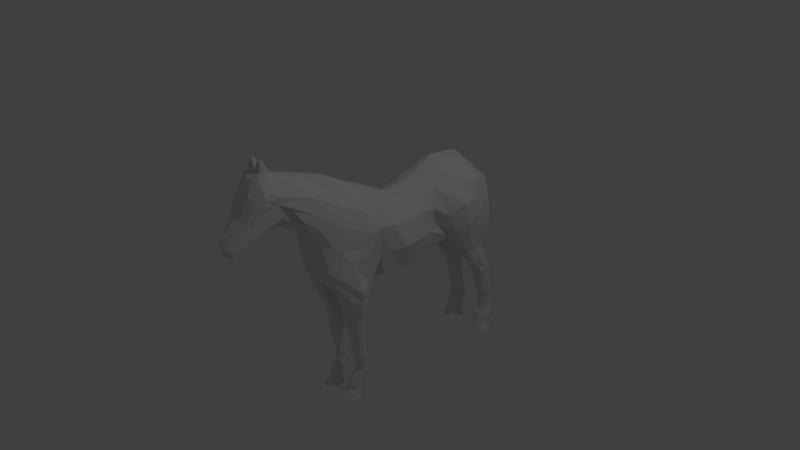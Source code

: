 # Source: horse_simple.blend  (saved by Blender 2.74.0; exported with 4.5.12 LTS)
import bpy
from mathutils import Matrix  # noqa: F401  (used for matrix-valued properties, if any)

bpy.ops.wm.read_factory_settings(use_empty=True)
scene = bpy.context.scene
scene.name = 'Scene'

# ---- collections
col_collection_1 = bpy.data.collections.new('Collection 1'); scene.collection.children.link(col_collection_1)

# ---- materials (node trees are filled in below, after node groups)
mat_material = bpy.data.materials.new('Material')
mat_material.alpha_threshold = 0.0
mat_material.roughness = 0.5
mat_material.line_color = (0.0, 0.0, 0.0, 1.0)

# ---- material node trees

# ---- world
world_world = bpy.data.worlds.new('World'); scene.world = world_world
world_world.color = (0.05088, 0.05088, 0.05088)
world_world.use_sun_shadow = False
world_world.sun_shadow_jitter_overblur = 0.0
world_world.cycles.sampling_method = 'MANUAL'
world_world.cycles.sample_map_resolution = 256

# ---- cameras
cam_camera = bpy.data.cameras.new('Camera')
cam_camera.clip_end = 100.0
cam_camera.lens = 35.0
cam_camera.sensor_width = 32.0
cam_camera.sensor_height = 18.0
cam_camera.ortho_scale = 7.314
cam_camera.dof.focus_distance = 0.0

# ---- lights
light_lamp = bpy.data.lights.new('Lamp', 'POINT')
light_lamp.transmission_factor = 0.0
light_lamp.cutoff_distance = 30.0
light_lamp.energy = 100.0
light_lamp.shadow_buffer_clip_start = 1.001
light_lamp.shadow_soft_size = 0.1
light_lamp.shadow_maximum_resolution = 0.006
light_lamp.use_absolute_resolution = True
light_lamp.cycles.use_multiple_importance_sampling = False

# ---- meshes
me_cube_004 = bpy.data.meshes.new('Cube.004')
me_cube_004.from_pydata([(0.2762, -2.214, 1.609), (0.1897, -2.868, 1.212), (0.2054, -3.025, 1.301), (0.3376, -2.677, 1.872), (0.2762, -2.707, 2.04), (0.161, -3.091, 1.413), (0.3369, -2.151, 1.876), (0.1602, -3.139, 1.271), (0.1942, -2.553, 2.37), (0.1602, -2.994, 1.134), (0.3611, -2.559, 2.129), (0.1602, -3.132, 1.18), (0.3998, -1.868, 1.47), (0.4028, -1.589, 1.808), (0.2502, -1.534, 1.977), (0.2175, -1.731, 1.255), (0.4489, -1.303, 0.7676), (0.4362, -0.737, 1.327), (0.2812, -0.7243, 1.525), (0.3497, -1.496, 0.8462), (0.5432, 0.03948, 0.7826), (0.4836, -1.145, 0.6247), (0.3845, 0.1679, 1.027), (0.3951, -1.369, 0.2469), (0.562, -0.9891, 0.389), (0.514, -1.21, 0.1053), (0.2086, -2.947, 1.247), (0.1602, -3.087, 1.138), (0.3524, -2.46, 1.925), (0.3186, -2.481, 1.655), (0.4323, -1.62, 1.504), (0.5044, -1.047, 1.08), (0.5828, -0.529, 0.5733), (0.3983, -1.197, -0.2602), (0.4119, -0.2904, 0.1236), (0.3884, -0.1794, 0.1367), (0.4014, -0.4312, -0.3178), (0.1097, -0.2895, -0.197), (0.5861, 0.5164, 0.7928), (0.4549, 0.5568, 0.9757), (0.6613, 0.6184, 0.367), (0.4228, 0.7817, -0.2545), (0.5162, 1.101, 0.7581), (0.414, 1.143, 1.173), (0.4057, 1.29, 0.3265), (0.4094, 1.665, -0.0413), (0.2329, -2.541, 1.403), (0.2218, -2.88, 1.682), (0.2754, -2.796, 1.612), (0.294, -2.659, 1.457), (0.3012, -0.9606, -0.8827), (0.3032, -0.5483, -0.9109), (0.08135, -0.7833, -0.2955), (0.1335, -0.5988, -0.9082), (0.3168, -0.609, -1.438), (0.396, -1.304, 0.00751), (0.632, -0.8528, -0.449), (0.5548, -0.6129, -0.4268), (0.5524, -1.043, -0.4172), (0.5506, -1.081, -0.1331), (0.5684, -0.598, 0.225), (0.5629, -0.638, -0.1215), (0.6979, -0.8623, -0.2309), (0.08828, -0.734, -0.8939), (0.138, -0.9218, -0.8794), (0.5199, -0.7662, -0.887), (0.4791, -0.6216, -0.8979), (0.4776, -0.869, -0.8761), (0.205, -1.15, -0.2552), (0.0801, -2.994, 1.096), (0.3145, -0.5719, -1.317), (0.1281, -0.524, -0.3358), (0.3131, -0.8802, -1.296), (0.4062, 1.581, 1.383), (0.4078, 2.129, 1.353), (0.401, 2.635, 0.9621), (0.1986, 2.768, 0.2448), (0.4281, 2.672, -0.02057), (0.4001, 1.99, -0.5006), (0.4054, 2.484, -1.209), (0.4248, 2.53, -0.4174), (0.1865, 1.997, 0.08076), (0.6549, 1.395, 0.5601), (0.5867, 1.376, 0.9659), (0.8091, 1.715, 0.774), (0.6264, 1.581, 0.1896), (0.6291, 1.739, -0.0827), (0.6179, 1.677, 1.094), (0.6828, 1.957, -0.1017), (0.8201, 1.787, 0.3139), (0.7615, 2.159, 0.4382), (0.649, 2.147, 1.093), (0.7535, 2.035, 0.7584), (0.6457, 2.491, 0.7065), (0.7297, 2.258, 0.1542), (0.642, 2.556, 0.2115), (0.643, 2.535, -0.06736), (0.5702, 2.383, -0.4632), (0.6378, 2.181, -0.4632), (0.5661, 2.047, -0.5006), (0.4096, 1.135, -0.111), (0.5738, 0.954, 0.3386), (0.5591, 0.8145, 0.794), (0.4569, 0.8287, 0.9838), (0.1813, 1.351, -0.1129), (0.1813, 1.665, -0.03784), (0.103, -3.209, 1.322), (0.3962, 2.728, 0.3286), (0.2608, 2.674, -0.02092), (0.2507, 2.538, -0.4175), (0.3038, 1.997, -0.4978), (0.1831, 2.248, -0.4632), (0.1939, 2.469, 0.1924), (0.1417, 2.319, -0.008108), (0.1347, -0.3, -0.3615), (0.2496, 0.604, -0.3934), (0.1845, 1.135, -0.1684), (0.1876, -0.6096, -1.315), (0.323, -0.5553, -1.81), (0.1538, -0.7108, -1.304), (0.191, -0.8512, -1.294), (0.4766, -0.7348, -1.299), (0.4461, -0.6267, -1.307), (0.445, -0.8118, -1.291), (0.3156, -0.8614, -1.421), (0.213, -0.6399, -1.436), (0.1853, -0.7227, -1.428), (0.2157, -0.8377, -1.419), (0.4495, -0.7424, -1.424), (0.4245, -0.6539, -1.43), (0.4236, -0.8054, -1.417), (0.3218, -0.8077, -1.793), (0.2191, -0.5862, -1.826), (0.2589, -0.8798, -2.603), (0.1914, -0.669, -1.8), (0.2219, -0.7839, -1.823), (0.4556, -0.6887, -1.796), (0.4307, -0.6002, -1.851), (0.4298, -0.7516, -1.871), (0.2483, -0.7539, -1.762), (0.3224, -0.7863, -1.767), (0.3258, -0.5747, -1.775), (0.2507, -0.6043, -1.768), (0.3999, -0.6072, -1.78), (0.3975, -0.7568, -1.775), (0.4296, -0.6826, -1.78), (0.2186, -0.6785, -1.762), (0.4028, 2.379, -1.004), (0.1978, -0.7137, -2.107), (0.287, -0.7528, -2.114), (0.2912, -0.4835, -2.185), (0.2007, -0.5191, -2.177), (0.3804, -0.5226, -2.192), (0.3774, -0.7172, -2.122), (0.4161, -0.6278, -2.129), (0.1621, -0.6229, -2.108), (0.1837, -0.8911, -2.377), (0.2729, -0.9302, -2.383), (0.2771, -0.6754, -2.392), (0.1866, -0.711, -2.383), (0.3663, -0.7144, -2.399), (0.3633, -0.8946, -2.392), (0.402, -0.8052, -2.398), (0.148, -0.8003, -2.377), (0.1755, -0.8914, -2.496), (0.2647, -0.96, -2.494), (0.2688, -0.6832, -2.554), (0.1784, -0.7163, -2.538), (0.358, -0.7227, -2.552), (0.3551, -0.8978, -2.51), (0.3938, -0.8116, -2.534), (0.1398, -0.8025, -2.514), (0.1133, -1.04, -2.64), (0.2589, -1.101, -2.662), (0.2657, -0.69, -2.597), (0.1181, -0.7498, -2.594), (0.4113, -0.7506, -2.619), (0.4065, -1.041, -2.665), (0.4696, -0.896, -2.647), (0.05501, -0.8949, -2.612), (0.4044, 2.596, -1.77), (0.4239, 2.767, -0.9221), (0.5534, 2.663, -0.946), (0.6062, 2.511, -0.975), (0.5507, 2.378, -1.004), (0.2749, 2.775, -0.9208), (0.2767, 2.384, -1.0), (0.217, 2.567, -0.9644), (0.4235, 2.818, -1.061), (0.4233, 2.805, -1.138), (0.5252, 2.721, -1.157), (0.5781, 2.593, -1.185), (0.5307, 2.507, -1.209), (0.2968, 2.811, -1.137), (0.2815, 2.488, -1.206), (0.2477, 2.64, -1.175), (0.5812, 2.784, -2.205), (0.4224, 2.878, -1.742), (0.5376, 2.845, -1.669), (0.5486, 2.74, -1.664), (0.5143, 2.642, -1.721), (0.2959, 2.883, -1.649), (0.2805, 2.626, -1.718), (0.2467, 2.752, -1.735), (0.276, 2.826, -1.059), (0.2581, 2.449, -1.14), (0.4026, 2.444, -1.143), (0.2187, 2.626, -1.103), (0.5523, 2.721, -1.082), (0.604, 2.571, -1.115), (0.5972, 2.444, -1.143), (0.4244, 2.648, -0.6697), (0.2628, 2.656, -0.6691), (0.2927, 2.16, -0.767), (0.4015, 2.155, -0.7702), (0.2, 2.407, -0.7138), (0.5699, 2.513, -0.7046), (0.622, 2.346, -0.7191), (0.5902, 2.154, -0.7702), (0.419, 2.853, -1.664), (0.5184, 2.823, -1.664), (0.4024, 2.622, -1.664), (0.499, 2.662, -1.664), (0.5771, 2.734, -1.784), (0.3011, 2.645, -1.664), (0.273, 2.752, -1.664), (0.3142, 2.856, -1.664), (0.5486, 2.785, -2.046), (0.5812, 2.712, -2.335), (0.4024, 2.667, -2.046), (0.419, 2.898, -2.046), (0.273, 2.797, -2.046), (0.5184, 2.868, -2.046), (0.499, 2.707, -2.046), (0.3011, 2.69, -2.046), (0.3142, 2.901, -2.046), (0.5812, 2.685, -2.5), (0.4006, 2.639, -2.205), (0.4212, 2.953, -2.266), (0.2409, 2.799, -2.205), (0.5439, 2.915, -2.266), (0.5199, 2.688, -2.205), (0.2756, 2.667, -2.205), (0.2917, 2.956, -2.266), (0.6422, 2.643, -2.659), (0.4006, 2.577, -2.283), (0.4212, 2.843, -2.385), (0.2409, 2.727, -2.341), (0.5439, 2.808, -2.372), (0.5199, 2.623, -2.301), (0.2756, 2.603, -2.293), (0.2917, 2.846, -2.386), (0.4091, -0.7165, -2.264), (0.4006, 2.55, -2.448), (0.4212, 2.816, -2.55), (0.2409, 2.699, -2.506), (0.5439, 2.781, -2.537), (0.5199, 2.596, -2.466), (0.2756, 2.576, -2.458), (0.2917, 2.819, -2.551), (0.414, 2.649, -2.659), (0.3974, 2.447, -2.662), (0.4252, 2.833, -2.657), (0.1808, 2.664, -2.659), (0.5917, 2.782, -2.657), (0.5591, 2.513, -2.661), (0.2278, 2.485, -2.661), (0.2497, 2.838, -2.657), (0.1908, -0.8024, -2.242), (0.1937, -0.6223, -2.249), (0.155, -0.7116, -2.242), (0.3704, -0.8059, -2.257), (0.3733, -0.6257, -2.264), (0.28, -0.8415, -2.248), (0.2841, -0.5867, -2.258), (0.4835, -0.7553, -1.177), (0.1783, -0.8797, -1.171), (0.1747, -0.6215, -1.194), (0.1386, -0.7296, -1.183), (0.4498, -0.8375, -1.169), (0.4509, -0.6398, -1.186), (0.3088, -0.9107, -1.174), (0.3103, -0.5812, -1.196), (0.4884, -0.03532, 0.27), (0.328, -0.01675, -0.266), (0.1568, -0.06907, -0.3737), (0.2263, 0.4598, -0.3911), (0.4094, 0.3134, -0.2755), (0.6569, 0.2722, 0.3005), (0.5271, -0.2531, 0.8421), (0.4671, -0.5786, 1.235), (0.4823, -1.0, 1.054), (0.598, -0.4475, 0.815), (0.3369, -0.4172, 1.344), (0.3564, -0.1812, 1.193), (0.4243, -1.537, 1.175), (0.2391, -2.172, 2.282), (0.3808, -2.295, 2.05), (0.3707, -2.396, 2.157), (0.2239, -2.322, 2.322), (0.04071, -2.364, 2.412), (0.1469, -2.504, 2.451), (0.04912, -2.497, 2.45), (0.1949, -2.398, 2.454), (0.04244, -2.402, 2.541), (0.03445, -2.463, 2.554), (0.139, -2.463, 2.55), (0.1715, -2.403, 2.583), (0.06926, -2.406, 2.645), (0.06926, -2.467, 2.628), (0.1375, -2.467, 2.628), (0.1494, -2.418, 2.646), (0.145, -2.494, 2.481), (0.05966, -2.494, 2.491), (0.1653, -2.463, 2.554), (0.06063, -2.463, 2.548), (0.1194, -2.465, 2.601), (0.0859, -2.465, 2.601), (0.1282, -2.45, 2.545), (0.07342, -2.45, 2.543), (0.1124, -2.472, 2.491), (0.0767, -2.472, 2.491), (0.1141, -2.452, 2.582), (0.08998, -2.452, 2.582), (0.1381, -2.214, 1.418), (0.09484, -2.868, 1.132), (0.1606, -2.75, 2.124), (0.09522, -3.136, 1.459), (0.1176, -2.617, 2.37), (0.0801, -3.181, 1.161), (0.1354, -1.792, 1.187), (0.1451, -1.552, 2.096), (0.2012, -1.495, 0.7866), (0.1657, -0.712, 1.625), (0.1483, -0.3197, 1.496), (0.1976, -1.417, 0.232), (0.1563, 0.2195, 1.166), (0.0801, -3.087, 1.126), (0.2221, 0.5747, 1.175), (0.1165, -2.541, 1.336), (0.1324, -2.92, 1.732), (0.198, -1.323, 0.02282), (0.1836, 1.198, 1.389), (0.1852, 1.541, 1.527), (0.1844, 2.134, 1.464), (0.1786, 2.668, 0.9813), (0.2532, 0.9291, 1.257), (0.1773, -0.06518, 1.328), (0.1195, -2.179, 2.318), (0.112, -2.29, 2.359), (0.0985, -2.504, 2.451), (0.1178, -2.303, 2.433), (0.107, -2.338, 2.523), (0.1034, -2.467, 2.628), (0.1093, -2.4, 2.665), (0.09882, -2.494, 2.461), (0.1027, -2.465, 2.601), (0.09999, -2.45, 2.544), (0.09928, -2.472, 2.48), (0.102, -2.452, 2.582), (0.1679, -2.438, 2.566), (0.211, -2.45, 2.398), (0.1733, -2.457, 2.452), (0.1424, -2.447, 2.635), (0.1057, -2.441, 2.642), (0.06926, -2.439, 2.635), (0.03797, -2.436, 2.548), (0.02622, -2.463, 2.437), (0.2082, -2.357, 2.386), (0.03995, -2.331, 2.392), (0.1146, -2.3, 2.398), (0.39, -2.514, 1.936), (0.3295, -2.518, 1.823), (0.3646, -2.581, 1.92), (0.3863, -2.551, 2.015), (0.3611, -2.335, 1.933), (0.3689, -2.482, 2.014), (0.3732, -2.439, 2.014), (0.3321, -2.534, 1.878), (0.3656, -2.619, 1.917), (0.3662, -2.538, 1.999), (0.34, -2.389, 1.915), (0.3879, -2.479, 2.035), (0.3578, -2.459, 2.002), (0.1919, -3.057, 1.304), (0.1682, -3.084, 1.352), (0.1709, -3.114, 1.268), (0.1651, -3.11, 1.243), (0.2657, -1.129, 1.72), (0.3342, -1.597, 1.005), (0.4195, -1.12, 1.514), (0.4683, -1.334, 1.292), (0.1554, -1.114, 1.951), (0.1355, -1.597, 0.9456), (-0.2762, -2.214, 1.609), (-0.1897, -2.868, 1.212), (-0.2054, -3.025, 1.301), (-0.3376, -2.677, 1.872), (-0.2762, -2.707, 2.04), (-0.161, -3.091, 1.413), (0.0, -3.232, 1.366), (0.0, -2.994, 1.087), (-0.3369, -2.151, 1.876), (-0.1602, -3.139, 1.271), (-0.1942, -2.553, 2.37), (-0.1602, -2.994, 1.134), (0.0, -2.214, 1.418), (0.0, -2.868, 1.117), (0.0, -2.777, 2.153), (0.0, -3.183, 1.485), (0.0, -2.646, 2.386), (-0.3611, -2.559, 2.129), (-0.1602, -3.132, 1.18), (0.0, -3.179, 1.142), (0.0, -3.025, 1.301), (-0.3998, -1.868, 1.47), (-0.4028, -1.589, 1.808), (-0.2502, -1.534, 1.977), (-0.2175, -1.731, 1.255), (0.0, -1.793, 1.166), (0.0, -1.507, 2.119), (-0.4489, -1.303, 0.7676), (-0.4362, -0.737, 1.327), (-0.2812, -0.7243, 1.525), (-0.3497, -1.496, 0.8462), (0.0, -1.494, 0.792), (0.0, -0.7236, 1.75), (-0.5432, 0.03948, 0.7826), (-0.4836, -1.145, 0.6247), (-0.3845, 0.1679, 1.027), (-0.3951, -1.369, 0.2469), (0.0, -1.464, 0.2171), (-0.562, -0.9891, 0.389), (0.0, 0.3079, 1.224), (-0.514, -1.21, 0.1053), (-0.2086, -2.947, 1.247), (-0.1602, -3.087, 1.138), (-0.3524, -2.46, 1.925), (-0.3186, -2.481, 1.655), (0.0, -3.087, 1.114), (0.0, -2.947, 1.209), (-0.4323, -1.62, 1.504), (-0.5044, -1.047, 1.08), (-0.5828, -0.529, 0.5733), (-0.3983, -1.197, -0.2602), (-0.4119, -0.2904, 0.1236), (-0.3884, -0.1794, 0.1367), (0.0, -1.148, -0.2504), (-0.4014, -0.4312, -0.3178), (-0.1097, -0.2895, -0.197), (0.0, -0.5226, -0.3341), (0.0, -0.3472, -0.3831), (-0.5861, 0.5164, 0.7928), (-0.4549, 0.5568, 0.9757), (0.0, 0.625, 1.262), (-0.6613, 0.6184, 0.367), (-0.4228, 0.7817, -0.2545), (0.0, 0.604, -0.392), (-0.5162, 1.101, 0.7581), (-0.414, 1.143, 1.173), (0.0, 1.266, 1.478), (-0.4057, 1.29, 0.3265), (-0.4094, 1.665, -0.0413), (0.0, 1.665, -0.0389), (-0.2329, -2.541, 1.403), (-0.2218, -2.88, 1.682), (0.0, -2.938, 1.778), (0.0, -2.541, 1.313), (-0.2754, -2.796, 1.612), (-0.294, -2.659, 1.457), (-0.3012, -0.9606, -0.8827), (-0.3032, -0.5483, -0.9109), (-0.08135, -0.7833, -0.2955), (-0.1335, -0.5988, -0.9082), (0.0, -0.8351, -0.2922), (-0.3168, -0.609, -1.438), (-0.396, -1.304, 0.00751), (-0.632, -0.8528, -0.449), (-0.5548, -0.6129, -0.4268), (-0.5524, -1.043, -0.4172), (-0.5506, -1.081, -0.1331), (-0.5684, -0.598, 0.225), (-0.5629, -0.638, -0.1215), (-0.6979, -0.8623, -0.2309), (-0.08828, -0.734, -0.8939), (0.0, -1.343, 0.03812), (-0.138, -0.9218, -0.8794), (-0.5199, -0.7662, -0.887), (-0.4791, -0.6216, -0.8979), (-0.4776, -0.869, -0.8761), (-0.205, -1.15, -0.2552), (-0.0801, -2.994, 1.096), (-0.3145, -0.5719, -1.317), (-0.1281, -0.524, -0.3358), (-0.3131, -0.8802, -1.296), (-0.4062, 1.581, 1.383), (0.0, 1.51, 1.611), (-0.4078, 2.129, 1.353), (0.0, 2.181, 1.533), (-0.401, 2.635, 0.9621), (0.0, 2.72, 1.062), (-0.1986, 2.768, 0.2448), (0.0, 2.817, 0.359), (-0.4281, 2.672, -0.02057), (-0.4001, 1.99, -0.5006), (-0.4054, 2.484, -1.209), (-0.4248, 2.53, -0.4174), (-0.1865, 1.997, 0.08076), (0.0, 2.026, 0.01823), (-0.6549, 1.395, 0.5601), (-0.5867, 1.376, 0.9659), (-0.8091, 1.715, 0.774), (-0.6264, 1.581, 0.1896), (-0.6291, 1.739, -0.0827), (-0.6179, 1.677, 1.094), (-0.6828, 1.957, -0.1017), (-0.8201, 1.787, 0.3139), (-0.7615, 2.159, 0.4382), (-0.649, 2.147, 1.093), (-0.7535, 2.035, 0.7584), (-0.6457, 2.491, 0.7065), (-0.7297, 2.258, 0.1542), (-0.642, 2.556, 0.2115), (-0.643, 2.535, -0.06736), (-0.5702, 2.383, -0.4632), (-0.6378, 2.181, -0.4632), (-0.5661, 2.047, -0.5006), (0.0, 1.135, -0.2154), (-0.4096, 1.135, -0.111), (-0.5738, 0.954, 0.3386), (-0.5591, 0.8145, 0.794), (-0.4569, 0.8287, 0.9838), (0.0, 0.976, 1.344), (-0.1813, 1.351, -0.1129), (-0.1813, 1.665, -0.03784), (-0.103, -3.209, 1.322), (-0.3962, 2.728, 0.3286), (-0.2608, 2.674, -0.02092), (-0.2507, 2.538, -0.4175), (-0.3038, 1.997, -0.4978), (-0.1831, 2.248, -0.4632), (0.0, 1.351, -0.1434), (0.0, 2.48, 0.1578), (-0.1939, 2.469, 0.1924), (-0.1417, 2.319, -0.008108), (-0.1347, -0.3, -0.3615), (-0.2496, 0.604, -0.3934), (-0.1845, 1.135, -0.1684), (-0.1876, -0.6096, -1.315), (-0.323, -0.5553, -1.81), (-0.1538, -0.7108, -1.304), (-0.191, -0.8512, -1.294), (-0.4766, -0.7348, -1.299), (-0.4461, -0.6267, -1.307), (-0.445, -0.8118, -1.291), (-0.3156, -0.8614, -1.421), (-0.213, -0.6399, -1.436), (-0.1853, -0.7227, -1.428), (-0.2157, -0.8377, -1.419), (-0.4495, -0.7424, -1.424), (-0.4245, -0.6539, -1.43), (-0.4236, -0.8054, -1.417), (-0.3218, -0.8077, -1.793), (-0.2191, -0.5862, -1.826), (-0.2589, -0.8798, -2.603), (-0.1914, -0.669, -1.8), (-0.2219, -0.7839, -1.823), (-0.4556, -0.6887, -1.796), (-0.4307, -0.6002, -1.851), (-0.4298, -0.7516, -1.871), (-0.2483, -0.7539, -1.762), (-0.3224, -0.7863, -1.767), (-0.3258, -0.5747, -1.775), (-0.2507, -0.6043, -1.768), (-0.3999, -0.6072, -1.78), (-0.3975, -0.7568, -1.775), (-0.4296, -0.6826, -1.78), (-0.2186, -0.6785, -1.762), (-0.4028, 2.379, -1.004), (-0.1978, -0.7137, -2.107), (-0.287, -0.7528, -2.114), (-0.2912, -0.4835, -2.185), (-0.2007, -0.5191, -2.177), (-0.3804, -0.5226, -2.192), (-0.3774, -0.7172, -2.122), (-0.4161, -0.6278, -2.129), (-0.1621, -0.6229, -2.108), (-0.1837, -0.8911, -2.377), (-0.2729, -0.9302, -2.383), (-0.2771, -0.6754, -2.392), (-0.1866, -0.711, -2.383), (-0.3663, -0.7144, -2.399), (-0.3633, -0.8946, -2.392), (-0.402, -0.8052, -2.398), (-0.148, -0.8003, -2.377), (-0.1755, -0.8914, -2.496), (-0.2647, -0.96, -2.494), (-0.2688, -0.6832, -2.554), (-0.1784, -0.7163, -2.538), (-0.358, -0.7227, -2.552), (-0.3551, -0.8978, -2.51), (-0.3938, -0.8116, -2.534), (-0.1398, -0.8025, -2.514), (-0.1133, -1.04, -2.64), (-0.2589, -1.101, -2.662), (-0.2657, -0.69, -2.597), (-0.1181, -0.7498, -2.594), (-0.4113, -0.7506, -2.619), (-0.4065, -1.041, -2.665), (-0.4696, -0.896, -2.647), (-0.05501, -0.8949, -2.612), (-0.4044, 2.596, -1.77), (-0.4239, 2.767, -0.9221), (-0.5534, 2.663, -0.946), (-0.6062, 2.511, -0.975), (-0.5507, 2.378, -1.004), (-0.2749, 2.775, -0.9208), (-0.2767, 2.384, -1.0), (-0.217, 2.567, -0.9644), (-0.4235, 2.818, -1.061), (-0.4233, 2.805, -1.138), (-0.5252, 2.721, -1.157), (-0.5781, 2.593, -1.185), (-0.5307, 2.507, -1.209), (-0.2968, 2.811, -1.137), (-0.2815, 2.488, -1.206), (-0.2477, 2.64, -1.175), (-0.5812, 2.784, -2.205), (-0.4224, 2.878, -1.742), (-0.5376, 2.845, -1.669), (-0.5486, 2.74, -1.664), (-0.5143, 2.642, -1.721), (-0.2959, 2.883, -1.649), (-0.2805, 2.626, -1.718), (-0.2467, 2.752, -1.735), (-0.276, 2.826, -1.059), (-0.2581, 2.449, -1.14), (-0.4026, 2.444, -1.143), (-0.2187, 2.626, -1.103), (-0.5523, 2.721, -1.082), (-0.604, 2.571, -1.115), (-0.5972, 2.444, -1.143), (-0.4244, 2.648, -0.6697), (-0.2628, 2.656, -0.6691), (-0.2927, 2.16, -0.767), (-0.4015, 2.155, -0.7702), (-0.2, 2.407, -0.7138), (-0.5699, 2.513, -0.7046), (-0.622, 2.346, -0.7191), (-0.5902, 2.154, -0.7702), (-0.419, 2.853, -1.664), (-0.5184, 2.823, -1.664), (-0.4024, 2.622, -1.664), (-0.499, 2.662, -1.664), (-0.5771, 2.734, -1.784), (-0.3011, 2.645, -1.664), (-0.273, 2.752, -1.664), (-0.3142, 2.856, -1.664), (-0.5486, 2.785, -2.046), (-0.5812, 2.712, -2.335), (-0.4024, 2.667, -2.046), (-0.419, 2.898, -2.046), (-0.273, 2.797, -2.046), (-0.5184, 2.868, -2.046), (-0.499, 2.707, -2.046), (-0.3011, 2.69, -2.046), (-0.3142, 2.901, -2.046), (-0.5812, 2.685, -2.5), (-0.4006, 2.639, -2.205), (-0.4212, 2.953, -2.266), (-0.2409, 2.799, -2.205), (-0.5439, 2.915, -2.266), (-0.5199, 2.688, -2.205), (-0.2756, 2.667, -2.205), (-0.2917, 2.956, -2.266), (-0.6422, 2.643, -2.659), (-0.4006, 2.577, -2.283), (-0.4212, 2.843, -2.385), (-0.2409, 2.727, -2.341), (-0.5439, 2.808, -2.372), (-0.5199, 2.623, -2.301), (-0.2756, 2.603, -2.293), (-0.2917, 2.846, -2.386), (-0.4091, -0.7165, -2.264), (-0.4006, 2.55, -2.448), (-0.4212, 2.816, -2.55), (-0.2409, 2.699, -2.506), (-0.5439, 2.781, -2.537), (-0.5199, 2.596, -2.466), (-0.2756, 2.576, -2.458), (-0.2917, 2.819, -2.551), (-0.414, 2.649, -2.659), (-0.3974, 2.447, -2.662), (-0.4252, 2.833, -2.657), (-0.1808, 2.664, -2.659), (-0.5917, 2.782, -2.657), (-0.5591, 2.513, -2.661), (-0.2278, 2.485, -2.661), (-0.2497, 2.838, -2.657), (-0.1908, -0.8024, -2.242), (-0.1937, -0.6223, -2.249), (-0.155, -0.7116, -2.242), (-0.3704, -0.8059, -2.257), (-0.3733, -0.6257, -2.264), (-0.28, -0.8415, -2.248), (-0.2841, -0.5867, -2.258), (-0.4835, -0.7553, -1.177), (-0.1783, -0.8797, -1.171), (-0.1747, -0.6215, -1.194), (-0.1386, -0.7296, -1.183), (-0.4498, -0.8375, -1.169), (-0.4509, -0.6398, -1.186), (-0.3088, -0.9107, -1.174), (-0.3103, -0.5812, -1.196), (-0.4884, -0.03532, 0.27), (0.0, -0.06302, -0.4126), (-0.328, -0.01675, -0.266), (-0.1568, -0.06907, -0.3737), (-0.2263, 0.4598, -0.3911), (0.0, 0.4222, -0.4002), (-0.4094, 0.3134, -0.2755), (-0.6569, 0.2722, 0.3005), (-0.5271, -0.2531, 0.8421), (-0.4671, -0.5786, 1.235), (-0.4823, -1.0, 1.054), (-0.598, -0.4475, 0.815), (-0.3369, -0.4172, 1.344), (-0.3564, -0.1812, 1.193), (-0.4243, -1.537, 1.175), (0.0, -0.01299, 1.399), (0.0, -0.3087, 1.552), (-0.2391, -2.172, 2.282), (-0.3808, -2.295, 2.05), (0.0, -2.186, 2.333), (-0.3707, -2.396, 2.157), (-0.2239, -2.322, 2.322), (-0.04071, -2.364, 2.412), (-0.1469, -2.504, 2.451), (-0.04912, -2.497, 2.45), (0.0, -2.281, 2.375), (-0.1949, -2.398, 2.454), (-0.04244, -2.402, 2.541), (-0.03445, -2.463, 2.554), (-0.139, -2.463, 2.55), (-0.1715, -2.403, 2.583), (-0.06926, -2.406, 2.645), (-0.06926, -2.467, 2.628), (-0.1375, -2.467, 2.628), (-0.1494, -2.418, 2.646), (-0.145, -2.494, 2.481), (-0.05966, -2.494, 2.491), (-0.1653, -2.463, 2.554), (-0.06063, -2.463, 2.548), (-0.1194, -2.465, 2.601), (-0.0859, -2.465, 2.601), (-0.1282, -2.45, 2.545), (-0.07342, -2.45, 2.543), (-0.1124, -2.472, 2.491), (-0.0767, -2.472, 2.491), (-0.1141, -2.452, 2.582), (-0.08998, -2.452, 2.582), (-0.1381, -2.214, 1.418), (-0.09484, -2.868, 1.132), (-0.1606, -2.75, 2.124), (-0.09522, -3.136, 1.459), (-0.1176, -2.617, 2.37), (-0.0801, -3.181, 1.161), (-0.1354, -1.792, 1.187), (-0.1451, -1.552, 2.096), (-0.2012, -1.495, 0.7866), (-0.1657, -0.712, 1.625), (-0.1483, -0.3197, 1.496), (-0.1976, -1.417, 0.232), (-0.1563, 0.2195, 1.166), (-0.0801, -3.087, 1.126), (-0.2221, 0.5747, 1.175), (-0.1165, -2.541, 1.336), (-0.1324, -2.92, 1.732), (-0.198, -1.323, 0.02282), (-0.1836, 1.198, 1.389), (-0.1852, 1.541, 1.527), (-0.1844, 2.134, 1.464), (-0.1786, 2.668, 0.9813), (-0.2532, 0.9291, 1.257), (-0.1773, -0.06518, 1.328), (-0.1195, -2.179, 2.318), (-0.112, -2.29, 2.359), (-0.0985, -2.504, 2.451), (-0.1178, -2.303, 2.433), (-0.107, -2.338, 2.523), (-0.1034, -2.467, 2.628), (-0.1093, -2.4, 2.665), (-0.09882, -2.494, 2.461), (-0.1027, -2.465, 2.601), (-0.09999, -2.45, 2.544), (-0.09928, -2.472, 2.48), (-0.102, -2.452, 2.582), (-0.1679, -2.438, 2.566), (-0.211, -2.45, 2.398), (-0.1733, -2.457, 2.452), (-0.1424, -2.447, 2.635), (-0.1057, -2.441, 2.642), (-0.06926, -2.439, 2.635), (-0.03797, -2.436, 2.548), (-0.02622, -2.463, 2.437), (0.0, -2.445, 2.398), (-0.2082, -2.357, 2.386), (-0.03995, -2.331, 2.392), (-0.1146, -2.3, 2.398), (0.0, -2.409, 2.389), (-0.39, -2.514, 1.936), (-0.3295, -2.518, 1.823), (-0.3646, -2.581, 1.92), (-0.3863, -2.551, 2.015), (-0.3611, -2.335, 1.933), (-0.3689, -2.482, 2.014), (-0.3732, -2.439, 2.014), (-0.3321, -2.534, 1.878), (-0.3656, -2.619, 1.917), (-0.3662, -2.538, 1.999), (-0.34, -2.389, 1.915), (-0.3879, -2.479, 2.035), (-0.3578, -2.459, 2.002), (-0.1919, -3.057, 1.304), (-0.1682, -3.084, 1.352), (-0.1709, -3.114, 1.268), (-0.1651, -3.11, 1.243), (0.0, -1.115, 1.977), (-0.2657, -1.129, 1.72), (-0.3342, -1.597, 1.005), (0.0, -1.597, 0.951), (-0.4195, -1.12, 1.514), (-0.4683, -1.334, 1.292), (-0.1554, -1.114, 1.951), (-0.1355, -1.597, 0.9456)], [], [(26, 2, 11, 27), (325, 1, 9, 69), (48, 47, 5, 2), (4, 3, 10, 8), (6, 0, 15, 12), (326, 4, 8, 328), (329, 106, 400, 413), (384, 385, 386, 387), (29, 0, 6, 375), (324, 406, 419, 330), (348, 296, 14, 331), (327, 409, 400, 106), (340, 466, 409, 327), (339, 325, 407, 467), (337, 329, 413, 439), (49, 48, 2, 26), (295, 389, 19, 16), (393, 830, 425, 332), (392, 388, 18, 333), (296, 297, 13, 14), (375, 6, 12, 30), (332, 425, 431, 335), (347, 294, 22, 336), (388, 390, 17, 18), (391, 295, 16, 31), (36, 34, 61, 57), (52, 71, 53, 63), (336, 22, 39, 338), (335, 341, 55, 23), (280, 275, 121, 122), (390, 391, 31, 17), (375, 30, 13, 297), (46, 49, 26, 1), (69, 337, 439, 401), (1, 26, 27, 9), (51, 36, 57, 66), (287, 286, 115, 41), (100, 116, 104, 105, 45), (288, 287, 41, 40), (35, 34, 36, 37), (104, 541, 463, 105), (101, 100, 45, 44), (103, 102, 42, 43), (0, 29, 49, 46), (29, 3, 48, 49), (324, 339, 467, 406), (326, 408, 466, 340), (3, 4, 47, 48), (63, 64, 68, 52), (71, 52, 474, 450), (33, 50, 67, 58), (52, 68, 447, 474), (275, 279, 123, 121), (23, 55, 59, 25), (276, 278, 119, 120), (56, 58, 67, 65), (62, 56, 57, 61), (57, 56, 65, 66), (59, 58, 56, 62), (25, 59, 62, 24), (34, 32, 60, 61), (55, 33, 58, 59), (107, 76, 345, 75), (33, 68, 64, 50), (21, 23, 25, 24), (24, 62, 61, 60), (278, 277, 117, 119), (71, 36, 51, 53), (451, 114, 71, 450), (122, 121, 128, 129), (319, 357, 359, 323), (44, 45, 86, 85), (73, 43, 83, 87), (74, 73, 87, 91), (75, 74, 91, 93), (14, 13, 390, 388), (102, 101, 44, 42), (346, 103, 43, 342), (32, 21, 24, 60), (342, 43, 73, 343), (42, 44, 85, 82), (343, 73, 74, 344), (107, 75, 93, 95), (344, 74, 75, 345), (80, 77, 96, 97), (213, 215, 187, 186), (215, 212, 185, 187), (45, 78, 99, 86), (108, 109, 111, 113), (542, 502, 76, 112), (77, 107, 95, 96), (463, 508, 81, 105), (113, 111, 110, 105), (83, 82, 84, 87), (86, 88, 89, 85), (84, 82, 85, 89), (89, 90, 92, 84), (88, 94, 90, 89), (87, 84, 92, 91), (91, 92, 90, 93), (93, 90, 94, 95), (94, 88, 98, 97), (95, 94, 97, 96), (88, 86, 99, 98), (43, 42, 82, 83), (338, 39, 103, 346), (38, 40, 101, 102), (39, 38, 102, 103), (40, 41, 100, 101), (41, 115, 116, 100), (121, 123, 130, 128), (313, 355, 358, 321), (316, 356, 359, 322), (109, 108, 77, 80), (212, 211, 181, 185), (214, 213, 186, 147), (105, 110, 78, 45), (108, 76, 107, 77), (120, 119, 126, 127), (508, 542, 112, 81), (119, 117, 125, 126), (76, 108, 113, 112), (112, 113, 105, 81), (541, 104, 116, 527), (115, 457, 527, 116), (286, 719, 457, 115), (37, 36, 71, 114), (279, 281, 72, 123), (282, 280, 122, 70), (281, 276, 120, 72), (277, 282, 70, 117), (129, 128, 136, 137), (128, 130, 138, 136), (127, 126, 134, 135), (126, 125, 132, 134), (123, 72, 124, 130), (70, 122, 129, 54), (117, 70, 54, 125), (72, 120, 127, 124), (143, 145, 154, 152), (145, 144, 153, 154), (139, 146, 155, 148), (146, 142, 151, 155), (130, 124, 131, 138), (54, 129, 137, 118), (125, 54, 118, 132), (124, 127, 135, 131), (139, 140, 131, 135), (141, 142, 132, 118), (143, 141, 118, 137), (140, 144, 138, 131), (145, 143, 137, 136), (144, 145, 136, 138), (146, 139, 135, 134), (142, 146, 134, 132), (272, 252, 162, 160), (252, 271, 161, 162), (268, 270, 163, 156), (270, 269, 159, 163), (144, 140, 149, 153), (141, 143, 152, 150), (142, 141, 150, 151), (140, 139, 148, 149), (160, 162, 170, 168), (162, 161, 169, 170), (156, 163, 171, 164), (163, 159, 167, 171), (271, 273, 157, 161), (274, 272, 160, 158), (269, 274, 158, 159), (273, 268, 156, 157), (168, 170, 178, 176), (170, 169, 177, 178), (164, 171, 179, 172), (171, 167, 175, 179), (161, 157, 165, 169), (158, 160, 168, 166), (159, 158, 166, 167), (157, 156, 164, 165), (172, 179, 133, 173), (133, 174, 176, 178), (173, 133, 178, 177), (179, 175, 174, 133), (169, 165, 173, 177), (166, 168, 176, 174), (167, 166, 174, 175), (165, 164, 172, 173), (205, 207, 195, 194), (207, 204, 193, 195), (204, 188, 189, 193), (206, 205, 194, 79), (216, 217, 183, 182), (217, 218, 184, 183), (218, 214, 147, 184), (211, 216, 182, 181), (194, 195, 203, 202), (195, 193, 201, 203), (193, 189, 197, 201), (79, 194, 202, 180), (208, 209, 191, 190), (209, 210, 192, 191), (210, 206, 79, 192), (188, 208, 190, 189), (224, 225, 231, 234), (225, 226, 235, 231), (226, 219, 230, 235), (221, 224, 234, 229), (190, 191, 223, 198), (191, 192, 200, 223), (192, 79, 180, 200), (189, 190, 198, 197), (181, 182, 208, 188), (184, 147, 206, 210), (183, 184, 210, 209), (182, 183, 209, 208), (147, 186, 205, 206), (185, 181, 188, 204), (187, 185, 204, 207), (186, 187, 207, 205), (80, 97, 216, 211), (99, 78, 214, 218), (98, 99, 218, 217), (97, 98, 217, 216), (78, 110, 213, 214), (109, 80, 211, 212), (111, 109, 212, 215), (110, 111, 215, 213), (220, 219, 197, 198), (221, 222, 200, 180), (222, 199, 223, 200), (199, 220, 198, 223), (225, 224, 202, 203), (226, 225, 203, 201), (219, 226, 201, 197), (224, 221, 180, 202), (234, 231, 239, 242), (231, 235, 243, 239), (235, 230, 238, 243), (229, 234, 242, 237), (220, 199, 227, 232), (199, 222, 233, 227), (222, 221, 229, 233), (219, 220, 232, 230), (242, 239, 247, 250), (239, 243, 251, 247), (243, 238, 246, 251), (237, 242, 250, 245), (232, 227, 196, 240), (227, 233, 241, 196), (233, 229, 237, 241), (230, 232, 240, 238), (250, 247, 255, 258), (247, 251, 259, 255), (251, 246, 254, 259), (245, 250, 258, 253), (240, 196, 228, 248), (196, 241, 249, 228), (241, 237, 245, 249), (238, 240, 248, 246), (258, 255, 263, 266), (255, 259, 267, 263), (259, 254, 262, 267), (253, 258, 266, 261), (248, 228, 236, 256), (228, 249, 257, 236), (249, 245, 253, 257), (246, 248, 256, 254), (261, 260, 244, 265), (260, 262, 264, 244), (266, 263, 260, 261), (263, 267, 262, 260), (256, 236, 244, 264), (236, 257, 265, 244), (257, 253, 261, 265), (254, 256, 264, 262), (149, 148, 268, 273), (151, 150, 274, 269), (150, 152, 272, 274), (153, 149, 273, 271), (155, 151, 269, 270), (148, 155, 270, 268), (154, 153, 271, 252), (152, 154, 252, 272), (53, 51, 282, 277), (50, 64, 276, 281), (51, 66, 280, 282), (67, 50, 281, 279), (63, 53, 277, 278), (64, 63, 278, 276), (65, 67, 279, 275), (66, 65, 275, 280), (114, 451, 715, 285), (35, 37, 284, 283), (37, 114, 285, 284), (285, 715, 719, 286), (283, 284, 287, 288), (284, 285, 286, 287), (16, 19, 23, 21), (30, 12, 295, 391), (333, 18, 293, 334), (17, 31, 291, 290), (18, 17, 290, 293), (39, 22, 20, 38), (38, 20, 288, 40), (292, 32, 34, 35), (334, 293, 294, 347), (13, 30, 391, 390), (420, 331, 392, 827), (20, 289, 283, 288), (289, 292, 35, 283), (16, 21, 291, 31), (21, 32, 292, 291), (299, 298, 297, 296), (349, 299, 296, 348), (368, 361, 298, 299), (351, 300, 304, 352), (350, 302, 410, 328), (300, 369, 739, 809), (367, 300, 809, 805), (370, 368, 299, 349), (352, 304, 308, 354), (362, 303, 307, 360), (306, 316, 322, 318), (300, 367, 366, 304), (364, 363, 311, 354), (360, 307, 311, 363), (317, 315, 319, 323), (304, 366, 365, 308), (355, 313, 302, 350), (306, 312, 301, 314), (313, 315, 305, 302), (356, 316, 310, 353), (316, 306, 314, 310), (315, 317, 309, 305), (358, 320, 318, 357), (357, 318, 322, 359), (356, 317, 323, 359), (315, 313, 321, 319), (312, 306, 318, 320), (355, 312, 320, 358), (321, 358, 357, 319), (317, 356, 353, 309), (312, 355, 350, 301), (365, 364, 354, 308), (307, 352, 354, 311), (369, 370, 349, 739), (301, 350, 328, 8), (303, 351, 352, 307), (739, 349, 348, 733), (730, 334, 347, 729), (426, 333, 334, 730), (454, 338, 346, 532), (498, 344, 345, 500), (496, 343, 344, 498), (460, 342, 343, 496), (532, 346, 342, 460), (4, 326, 340, 47), (0, 46, 339, 324), (9, 27, 337, 69), (431, 485, 341, 335), (433, 336, 338, 454), (729, 347, 336, 433), (19, 332, 335, 23), (827, 392, 333, 426), (389, 393, 332, 19), (27, 11, 329, 337), (46, 1, 325, 339), (47, 340, 327, 5), (5, 327, 106, 7), (733, 348, 331, 420), (0, 324, 330, 15), (11, 7, 106, 329), (408, 326, 328, 410), (407, 325, 69, 401), (341, 68, 33, 55), (485, 447, 68, 341), (8, 10, 298, 361), (301, 362, 360, 314), (362, 301, 8, 361), (314, 360, 363, 310), (353, 310, 363, 364), (366, 305, 309, 365), (309, 353, 364, 365), (302, 367, 805, 410), (367, 302, 305, 366), (300, 351, 370, 369), (351, 303, 368, 370), (303, 362, 361, 368), (28, 383, 376, 371), (373, 371, 376, 380), (378, 28, 371, 373), (372, 379, 3, 29), (379, 374, 10, 3), (381, 372, 29, 375), (382, 377, 297, 298), (377, 381, 375, 297), (374, 382, 298, 10), (378, 373, 379, 372), (373, 380, 374, 379), (28, 378, 372, 381), (376, 383, 377, 382), (383, 28, 381, 377), (380, 376, 382, 374), (385, 384, 2, 5), (386, 385, 5, 7), (387, 386, 7, 11), (384, 387, 11, 2), (15, 330, 393, 389), (294, 289, 20, 22), (290, 291, 292, 289), (293, 290, 289, 294), (331, 14, 388, 392), (330, 419, 830, 393), (12, 15, 389, 295), (435, 436, 412, 396), (762, 491, 405, 395), (468, 396, 399, 465), (398, 404, 411, 397), (402, 415, 418, 394), (763, 765, 404, 398), (766, 413, 400, 535), (823, 826, 825, 824), (438, 814, 402, 394), (409, 400, 413, 414), (761, 767, 419, 406), (785, 768, 417, 731), (764, 535, 400, 409), (440, 439, 401, 407), (777, 764, 409, 466), (776, 467, 407, 762), (774, 439, 413, 766), (469, 435, 396, 468), (728, 421, 424, 829), (834, 769, 425, 830), (833, 770, 423, 828), (731, 417, 416, 732), (814, 441, 415, 402), (769, 772, 431, 425), (784, 773, 429, 727), (828, 423, 422, 831), (832, 442, 421, 728), (448, 478, 482, 445), (472, 484, 473, 493), (773, 775, 453, 429), (772, 430, 476, 778), (711, 553, 552, 706), (831, 422, 442, 832), (814, 732, 416, 441), (464, 395, 435, 469), (491, 401, 439, 774), (414, 413, 439, 440), (395, 405, 436, 435), (471, 488, 478, 448), (720, 456, 546, 718), (528, 462, 534, 533, 547), (721, 455, 456, 720), (446, 449, 448, 445), (533, 534, 463, 541), (529, 461, 462, 528), (531, 459, 458, 530), (394, 464, 469, 438), (438, 469, 468, 397), (761, 406, 467, 776), (763, 777, 466, 408), (397, 468, 465, 398), (484, 472, 490, 486), (493, 450, 474, 472), (444, 479, 489, 470), (472, 474, 447, 490), (706, 552, 554, 710), (430, 434, 480, 476), (707, 551, 550, 709), (477, 487, 489, 479), (483, 482, 478, 477), (478, 488, 487, 477), (480, 483, 477, 479), (434, 432, 483, 480), (445, 482, 481, 443), (476, 480, 479, 444), (536, 499, 782, 501), (444, 470, 486, 490), (428, 432, 434, 430), (432, 481, 482, 483), (709, 550, 548, 708), (493, 473, 471, 448), (451, 450, 493, 545), (553, 560, 559, 552), (756, 760, 796, 794), (461, 512, 513, 462), (495, 514, 510, 459), (497, 518, 514, 495), (499, 520, 518, 497), (417, 828, 831, 416), (530, 458, 461, 529), (783, 779, 459, 531), (443, 481, 432, 428), (779, 780, 495, 459), (458, 509, 512, 461), (780, 781, 497, 495), (536, 522, 520, 499), (781, 782, 499, 497), (506, 524, 523, 503), (644, 617, 618, 646), (646, 618, 616, 643), (462, 513, 526, 504), (537, 544, 540, 538), (542, 543, 501, 502), (503, 523, 522, 536), (463, 534, 507, 508), (544, 534, 539, 540), (510, 514, 511, 509), (513, 512, 516, 515), (511, 516, 512, 509), (516, 511, 519, 517), (515, 516, 517, 521), (514, 518, 519, 511), (518, 520, 517, 519), (520, 522, 521, 517), (521, 524, 525, 515), (522, 523, 524, 521), (515, 525, 526, 513), (459, 510, 509, 458), (775, 783, 531, 453), (452, 530, 529, 455), (453, 531, 530, 452), (455, 529, 528, 456), (456, 528, 547, 546), (552, 559, 561, 554), (750, 758, 795, 792), (753, 759, 796, 793), (538, 506, 503, 537), (643, 616, 612, 642), (645, 578, 617, 644), (534, 462, 504, 539), (537, 503, 536, 501), (551, 558, 557, 550), (508, 507, 543, 542), (550, 557, 556, 548), (501, 543, 544, 537), (543, 507, 534, 544), (541, 527, 547, 533), (546, 547, 527, 457), (718, 546, 457, 719), (449, 545, 493, 448), (710, 554, 494, 712), (713, 492, 553, 711), (712, 494, 551, 707), (708, 548, 492, 713), (560, 568, 567, 559), (559, 567, 569, 561), (558, 566, 565, 557), (557, 565, 563, 556), (554, 561, 555, 494), (492, 475, 560, 553), (548, 556, 475, 492), (494, 555, 558, 551), (574, 583, 585, 576), (576, 585, 584, 575), (570, 579, 586, 577), (577, 586, 582, 573), (561, 569, 562, 555), (475, 549, 568, 560), (556, 563, 549, 475), (555, 562, 566, 558), (570, 566, 562, 571), (572, 549, 563, 573), (574, 568, 549, 572), (571, 562, 569, 575), (576, 567, 568, 574), (575, 569, 567, 576), (577, 565, 566, 570), (573, 563, 565, 577), (703, 591, 593, 683), (683, 593, 592, 702), (699, 587, 594, 701), (701, 594, 590, 700), (575, 584, 580, 571), (572, 581, 583, 574), (573, 582, 581, 572), (571, 580, 579, 570), (591, 599, 601, 593), (593, 601, 600, 592), (587, 595, 602, 594), (594, 602, 598, 590), (702, 592, 588, 704), (705, 589, 591, 703), (700, 590, 589, 705), (704, 588, 587, 699), (599, 607, 609, 601), (601, 609, 608, 600), (595, 603, 610, 602), (602, 610, 606, 598), (592, 600, 596, 588), (589, 597, 599, 591), (590, 598, 597, 589), (588, 596, 595, 587), (603, 604, 564, 610), (564, 609, 607, 605), (604, 608, 609, 564), (610, 564, 605, 606), (600, 608, 604, 596), (597, 605, 607, 599), (598, 606, 605, 597), (596, 604, 603, 595), (636, 625, 626, 638), (638, 626, 624, 635), (635, 624, 620, 619), (637, 505, 625, 636), (647, 613, 614, 648), (648, 614, 615, 649), (649, 615, 578, 645), (642, 612, 613, 647), (625, 633, 634, 626), (626, 634, 632, 624), (624, 632, 628, 620), (505, 611, 633, 625), (639, 621, 622, 640), (640, 622, 623, 641), (641, 623, 505, 637), (619, 620, 621, 639), (655, 665, 662, 656), (656, 662, 666, 657), (657, 666, 661, 650), (652, 660, 665, 655), (621, 629, 654, 622), (622, 654, 631, 623), (623, 631, 611, 505), (620, 628, 629, 621), (612, 619, 639, 613), (615, 641, 637, 578), (614, 640, 641, 615), (613, 639, 640, 614), (578, 637, 636, 617), (616, 635, 619, 612), (618, 638, 635, 616), (617, 636, 638, 618), (506, 642, 647, 524), (526, 649, 645, 504), (525, 648, 649, 526), (524, 647, 648, 525), (504, 645, 644, 539), (538, 643, 642, 506), (540, 646, 643, 538), (539, 644, 646, 540), (651, 629, 628, 650), (652, 611, 631, 653), (653, 631, 654, 630), (630, 654, 629, 651), (656, 634, 633, 655), (657, 632, 634, 656), (650, 628, 632, 657), (655, 633, 611, 652), (665, 673, 670, 662), (662, 670, 674, 666), (666, 674, 669, 661), (660, 668, 673, 665), (651, 663, 658, 630), (630, 658, 664, 653), (653, 664, 660, 652), (650, 661, 663, 651), (673, 681, 678, 670), (670, 678, 682, 674), (674, 682, 677, 669), (668, 676, 681, 673), (663, 671, 627, 658), (658, 627, 672, 664), (664, 672, 668, 660), (661, 669, 671, 663), (681, 689, 686, 678), (678, 686, 690, 682), (682, 690, 685, 677), (676, 684, 689, 681), (671, 679, 659, 627), (627, 659, 680, 672), (672, 680, 676, 668), (669, 677, 679, 671), (689, 697, 694, 686), (686, 694, 698, 690), (690, 698, 693, 685), (684, 692, 697, 689), (679, 687, 667, 659), (659, 667, 688, 680), (680, 688, 684, 676), (677, 685, 687, 679), (692, 696, 675, 691), (691, 675, 695, 693), (697, 692, 691, 694), (694, 691, 693, 698), (687, 695, 675, 667), (667, 675, 696, 688), (688, 696, 692, 684), (685, 693, 695, 687), (580, 704, 699, 579), (582, 700, 705, 581), (581, 705, 703, 583), (584, 702, 704, 580), (586, 701, 700, 582), (579, 699, 701, 586), (585, 683, 702, 584), (583, 703, 683, 585), (473, 708, 713, 471), (470, 712, 707, 486), (471, 713, 711, 488), (489, 710, 712, 470), (484, 709, 708, 473), (486, 707, 709, 484), (487, 706, 710, 489), (488, 711, 706, 487), (545, 717, 715, 451), (446, 714, 716, 449), (449, 716, 717, 545), (717, 718, 719, 715), (714, 721, 720, 716), (716, 720, 718, 717), (421, 428, 430, 424), (441, 832, 728, 415), (770, 771, 726, 423), (422, 723, 724, 442), (423, 726, 723, 422), (453, 452, 427, 429), (452, 455, 721, 427), (725, 446, 445, 443), (771, 784, 727, 726), (416, 831, 832, 441), (420, 827, 833, 768), (427, 721, 714, 722), (722, 714, 446, 725), (421, 442, 724, 428), (428, 724, 725, 443), (735, 731, 732, 734), (786, 785, 731, 735), (806, 735, 734, 798), (788, 789, 741, 736), (787, 765, 410, 738), (736, 809, 739, 807), (804, 805, 809, 736), (808, 786, 735, 806), (789, 791, 745, 741), (799, 797, 744, 740), (743, 755, 759, 753), (736, 741, 803, 804), (801, 791, 748, 800), (797, 800, 748, 744), (754, 760, 756, 752), (741, 745, 802, 803), (792, 787, 738, 750), (743, 751, 737, 749), (750, 738, 742, 752), (793, 790, 747, 753), (753, 747, 751, 743), (752, 742, 746, 754), (795, 794, 755, 757), (794, 796, 759, 755), (793, 796, 760, 754), (752, 756, 758, 750), (749, 757, 755, 743), (792, 795, 757, 749), (758, 756, 794, 795), (754, 746, 790, 793), (749, 737, 787, 792), (802, 745, 791, 801), (744, 748, 791, 789), (807, 739, 786, 808), (737, 404, 765, 787), (740, 744, 789, 788), (739, 733, 785, 786), (730, 729, 784, 771), (426, 730, 771, 770), (454, 532, 783, 775), (498, 500, 782, 781), (496, 498, 781, 780), (460, 496, 780, 779), (532, 460, 779, 783), (398, 465, 777, 763), (394, 761, 776, 464), (405, 491, 774, 436), (431, 772, 778, 485), (433, 454, 775, 773), (729, 433, 773, 784), (424, 430, 772, 769), (827, 426, 770, 833), (829, 424, 769, 834), (436, 774, 766, 412), (464, 776, 762, 395), (465, 399, 764, 777), (399, 403, 535, 764), (733, 420, 768, 785), (394, 418, 767, 761), (412, 766, 535, 403), (408, 410, 765, 763), (407, 401, 491, 762), (778, 476, 444, 490), (485, 778, 490, 447), (404, 798, 734, 411), (737, 751, 797, 799), (799, 798, 404, 737), (751, 747, 800, 797), (790, 801, 800, 747), (803, 802, 746, 742), (746, 802, 801, 790), (738, 410, 805, 804), (804, 803, 742, 738), (736, 807, 808, 788), (788, 808, 806, 740), (740, 806, 798, 799), (437, 810, 815, 822), (812, 819, 815, 810), (817, 812, 810, 437), (811, 438, 397, 818), (818, 397, 411, 813), (820, 814, 438, 811), (821, 734, 732, 816), (816, 732, 814, 820), (813, 411, 734, 821), (817, 811, 818, 812), (812, 818, 813, 819), (437, 820, 811, 817), (815, 821, 816, 822), (822, 816, 820, 437), (819, 813, 821, 815), (824, 399, 396, 823), (825, 403, 399, 824), (826, 412, 403, 825), (823, 396, 412, 826), (782, 500, 502, 501), (345, 76, 502, 500), (418, 829, 834, 767), (727, 429, 427, 722), (723, 722, 725, 724), (726, 727, 722, 723), (768, 833, 828, 417), (767, 834, 830, 419), (415, 728, 829, 418)])
me_cube_004.materials.append(mat_material)
me_cube_004.use_remesh_preserve_volume = False
me_cube_004.use_remesh_preserve_attributes = False
me_cube_004.use_mirror_vertex_groups = False
me_cube_004.update()

# ---- objects
ob_horse = bpy.data.objects.new('horse', me_cube_004)
ob_lamp = bpy.data.objects.new('Lamp', light_lamp)
ob_camera = bpy.data.objects.new('Camera', cam_camera)

# ---- transforms, parenting, visibility, modifiers, constraints
ob_horse.location = (0.0, 0.0, 0.0)
ob_horse.scale = (0.6787, 0.6787, 0.6787)
ob_horse.lock_rotations_4d = False
ob_horse.empty_display_type = 'ARROWS'
ob_horse.lineart.crease_threshold = 0.0
ob_lamp.location = (4.076, 1.005, 5.904)
ob_lamp.rotation_euler = (0.6503, 0.05522, 1.866)
ob_lamp.lock_rotations_4d = False
ob_lamp.empty_display_type = 'ARROWS'
ob_lamp.color = (0.0, 0.0, 0.0, 0.0)
ob_lamp.lineart.crease_threshold = 0.0
ob_camera.location = (7.481, -6.508, 5.344)
ob_camera.rotation_euler = (1.109, 0.01082, 0.8149)
ob_camera.lock_rotations_4d = False
ob_camera.empty_display_type = 'ARROWS'
ob_camera.color = (0.0, 0.0, 0.0, 0.0)
ob_camera.display_type = 'WIRE'
ob_camera.lineart.crease_threshold = 0.0

# ---- collection membership
col_collection_1.objects.link(ob_horse)
col_collection_1.objects.link(ob_lamp)
col_collection_1.objects.link(ob_camera)

# ---- scene / render settings (as saved in the file)
scene.camera = ob_camera
scene.frame_start = 1; scene.frame_end = 250; scene.frame_set(1)
scene.render.engine = 'CYCLES'
scene.render.resolution_percentage = 50
scene.render.dither_intensity = 0.0
scene.cycles.use_denoising = False
scene.cycles.samples = 10
scene.cycles.sampling_pattern = 'TABULATED_SOBOL'
scene.cycles.light_sampling_threshold = 0.0
scene.cycles.use_adaptive_sampling = False
scene.cycles.use_light_tree = False
scene.cycles.blur_glossy = 0.0
scene.cycles.pixel_filter_type = 'GAUSSIAN'
scene.cycles.sample_clamp_indirect = 0.0
scene.view_settings.view_transform = 'Standard'
bpy.context.view_layer.update()
